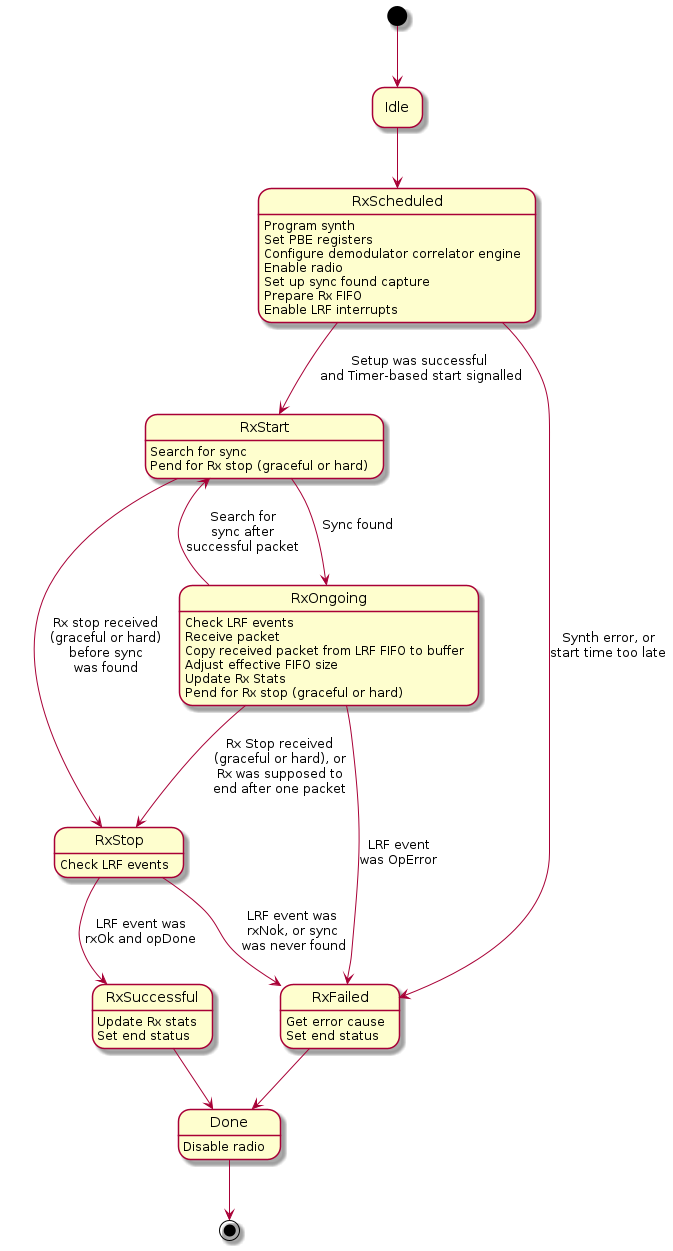

The diagram above was rendered by PlantUML. Its source (embedded in the PNG):
@startuml
hide empty description

RxScheduled : Program synth\nSet PBE registers\nConfigure demodulator correlator engine\nEnable radio\nSet up sync found capture\nPrepare Rx FIFO\nEnable LRF interrupts
RxStart : Search for sync\nPend for Rx stop (graceful or hard)
RxOngoing: Check LRF events\nReceive packet\nCopy received packet from LRF FIFO to buffer\nAdjust effective FIFO size\nUpdate Rx Stats\nPend for Rx stop (graceful or hard)
RxStop : Check LRF events
RxFailed: Get error cause\nSet end status
RxSuccessful : Update Rx stats\nSet end status
Done : Disable radio

[*] --> Idle
Idle --> RxScheduled
RxScheduled --> RxStart : Setup was successful\n and Timer-based start signalled
RxScheduled --> RxFailed : Synth error, or\nstart time too late
RxStart --> RxOngoing : Sync found\n
RxOngoing --> RxStart : Search for\nsync after\nsuccessful packet
RxStart --> RxStop : Rx stop received\n(graceful or hard)\nbefore sync\nwas found
RxOngoing --> RxFailed : LRF event\nwas OpError
RxOngoing --> RxStop : Rx Stop received\n(graceful or hard), or\nRx was supposed to\nend after one packet
RxStop --> RxFailed : LRF event was\nrxNok, or sync\n was never found
RxStop --> RxSuccessful : LRF event was\nrxOk and opDone
RxFailed--> Done
RxSuccessful --> Done
Done --> [*]

@enduml